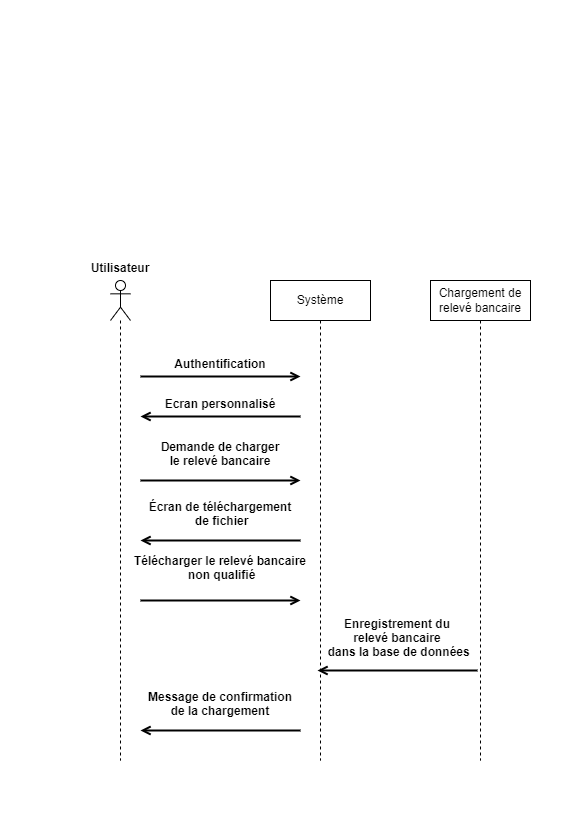

The diagram above was exported from draw.io. Its source (the exported page's mxGraphModel, read from the mxfile embedded in the PNG):
<mxGraphModel dx="2188" dy="1172" grid="1" gridSize="10" guides="1" tooltips="1" connect="1" arrows="1" fold="1" page="1" pageScale="1" pageWidth="291" pageHeight="413" math="0" shadow="0">
  <root>
    <mxCell id="0" />
    <mxCell id="1" parent="0" />
    <mxCell id="6LyN_OFGTkJnxOQ0FPmf-39" value="" style="shape=umlLifeline;participant=umlActor;perimeter=lifelinePerimeter;whiteSpace=wrap;html=1;container=1;collapsible=0;recursiveResize=0;verticalAlign=top;spacingTop=36;outlineConnect=0;size=40;" vertex="1" parent="1">
      <mxGeometry x="110" y="280" width="20" height="480" as="geometry" />
    </mxCell>
    <mxCell id="6LyN_OFGTkJnxOQ0FPmf-40" value="Système" style="shape=umlLifeline;perimeter=lifelinePerimeter;whiteSpace=wrap;html=1;container=1;collapsible=0;recursiveResize=0;outlineConnect=0;" vertex="1" parent="1">
      <mxGeometry x="270" y="280" width="100" height="480" as="geometry" />
    </mxCell>
    <mxCell id="6LyN_OFGTkJnxOQ0FPmf-41" value="Chargement de relevé bancaire" style="shape=umlLifeline;perimeter=lifelinePerimeter;whiteSpace=wrap;html=1;container=1;collapsible=0;recursiveResize=0;outlineConnect=0;" vertex="1" parent="1">
      <mxGeometry x="430" y="280" width="100" height="480" as="geometry" />
    </mxCell>
    <mxCell id="6LyN_OFGTkJnxOQ0FPmf-42" value="Utilisateur" style="text;align=center;fontStyle=1;verticalAlign=middle;spacingLeft=3;spacingRight=3;strokeColor=none;rotatable=0;points=[[0,0.5],[1,0.5]];portConstraint=eastwest;" vertex="1" parent="1">
      <mxGeometry x="80" y="254" width="80" height="26" as="geometry" />
    </mxCell>
    <mxCell id="6LyN_OFGTkJnxOQ0FPmf-43" value="Authentification" style="text;align=center;fontStyle=1;verticalAlign=middle;spacingLeft=3;spacingRight=3;strokeColor=none;rotatable=0;points=[[0,0.5],[1,0.5]];portConstraint=eastwest;" vertex="1" parent="1">
      <mxGeometry x="180" y="350" width="80" height="26" as="geometry" />
    </mxCell>
    <mxCell id="6LyN_OFGTkJnxOQ0FPmf-44" value="Ecran personnalisé" style="text;align=center;fontStyle=1;verticalAlign=middle;spacingLeft=3;spacingRight=3;strokeColor=none;rotatable=0;points=[[0,0.5],[1,0.5]];portConstraint=eastwest;" vertex="1" parent="1">
      <mxGeometry x="180" y="390" width="80" height="26" as="geometry" />
    </mxCell>
    <mxCell id="6LyN_OFGTkJnxOQ0FPmf-46" value="Demande de charger &#10;le relevé bancaire" style="text;align=center;fontStyle=1;verticalAlign=middle;spacingLeft=3;spacingRight=3;strokeColor=none;rotatable=0;points=[[0,0.5],[1,0.5]];portConstraint=eastwest;" vertex="1" parent="1">
      <mxGeometry x="180" y="440" width="80" height="26" as="geometry" />
    </mxCell>
    <mxCell id="6LyN_OFGTkJnxOQ0FPmf-47" value="Écran de téléchargement&#10; de fichier" style="text;align=center;fontStyle=1;verticalAlign=middle;spacingLeft=3;spacingRight=3;strokeColor=none;rotatable=0;points=[[0,0.5],[1,0.5]];portConstraint=eastwest;" vertex="1" parent="1">
      <mxGeometry x="180" y="500" width="80" height="26" as="geometry" />
    </mxCell>
    <mxCell id="6LyN_OFGTkJnxOQ0FPmf-48" value="Télécharger le relevé bancaire&#10; non qualifié" style="text;align=center;fontStyle=1;verticalAlign=middle;spacingLeft=3;spacingRight=3;strokeColor=none;rotatable=0;points=[[0,0.5],[1,0.5]];portConstraint=eastwest;" vertex="1" parent="1">
      <mxGeometry x="180" y="554" width="80" height="26" as="geometry" />
    </mxCell>
    <mxCell id="6LyN_OFGTkJnxOQ0FPmf-49" value="Enregistrement du &#10;relevé bancaire&#10; dans la base de données" style="text;align=center;fontStyle=1;verticalAlign=middle;spacingLeft=3;spacingRight=3;strokeColor=none;rotatable=0;points=[[0,0.5],[1,0.5]];portConstraint=eastwest;" vertex="1" parent="1">
      <mxGeometry x="357" y="633" width="80" height="7" as="geometry" />
    </mxCell>
    <mxCell id="6LyN_OFGTkJnxOQ0FPmf-50" value="Message de confirmation &#10;de la chargement" style="text;align=center;fontStyle=1;verticalAlign=middle;spacingLeft=3;spacingRight=3;strokeColor=none;rotatable=0;points=[[0,0.5],[1,0.5]];portConstraint=eastwest;" vertex="1" parent="1">
      <mxGeometry x="180" y="690" width="80" height="26" as="geometry" />
    </mxCell>
    <mxCell id="6LyN_OFGTkJnxOQ0FPmf-56" value="" style="endArrow=open;endFill=1;html=1;rounded=0;strokeWidth=2;targetPerimeterSpacing=0;" edge="1" parent="1">
      <mxGeometry width="160" relative="1" as="geometry">
        <mxPoint x="140" y="376" as="sourcePoint" />
        <mxPoint x="300" y="376" as="targetPoint" />
      </mxGeometry>
    </mxCell>
    <mxCell id="6LyN_OFGTkJnxOQ0FPmf-57" value="" style="endArrow=open;endFill=1;html=1;rounded=0;strokeWidth=2;sourcePerimeterSpacing=0;" edge="1" parent="1">
      <mxGeometry width="160" relative="1" as="geometry">
        <mxPoint x="300" y="416" as="sourcePoint" />
        <mxPoint x="140" y="416" as="targetPoint" />
      </mxGeometry>
    </mxCell>
    <mxCell id="6LyN_OFGTkJnxOQ0FPmf-58" value="" style="endArrow=open;endFill=1;html=1;rounded=0;strokeWidth=2;targetPerimeterSpacing=0;" edge="1" parent="1">
      <mxGeometry width="160" relative="1" as="geometry">
        <mxPoint x="140" y="480" as="sourcePoint" />
        <mxPoint x="300" y="480" as="targetPoint" />
      </mxGeometry>
    </mxCell>
    <mxCell id="6LyN_OFGTkJnxOQ0FPmf-59" value="" style="endArrow=open;endFill=1;html=1;rounded=0;strokeWidth=2;sourcePerimeterSpacing=0;" edge="1" parent="1">
      <mxGeometry width="160" relative="1" as="geometry">
        <mxPoint x="300" y="540" as="sourcePoint" />
        <mxPoint x="140" y="540" as="targetPoint" />
      </mxGeometry>
    </mxCell>
    <mxCell id="6LyN_OFGTkJnxOQ0FPmf-60" value="" style="endArrow=open;endFill=1;html=1;rounded=0;strokeWidth=2;sourcePerimeterSpacing=0;" edge="1" parent="1">
      <mxGeometry width="160" relative="1" as="geometry">
        <mxPoint x="300" y="730" as="sourcePoint" />
        <mxPoint x="140" y="730" as="targetPoint" />
      </mxGeometry>
    </mxCell>
    <mxCell id="6LyN_OFGTkJnxOQ0FPmf-61" value="" style="endArrow=open;endFill=1;html=1;rounded=0;strokeWidth=2;sourcePerimeterSpacing=0;" edge="1" parent="1">
      <mxGeometry width="160" relative="1" as="geometry">
        <mxPoint x="477" y="670" as="sourcePoint" />
        <mxPoint x="317" y="670" as="targetPoint" />
      </mxGeometry>
    </mxCell>
    <mxCell id="6LyN_OFGTkJnxOQ0FPmf-62" value="" style="endArrow=open;endFill=1;html=1;rounded=0;strokeWidth=2;targetPerimeterSpacing=0;" edge="1" parent="1">
      <mxGeometry width="160" relative="1" as="geometry">
        <mxPoint x="140" y="600" as="sourcePoint" />
        <mxPoint x="300" y="600" as="targetPoint" />
      </mxGeometry>
    </mxCell>
  </root>
</mxGraphModel>